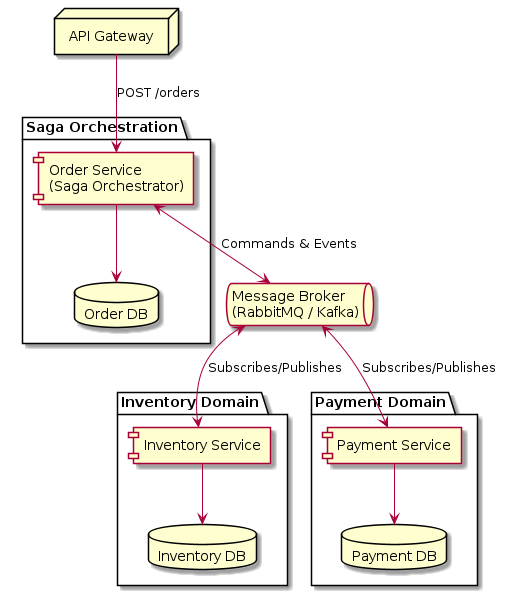

The diagram above was rendered by PlantUML. Its source (embedded in the PNG):
@startuml saga-architecture-overview.puml
skinparam componentStyle rectangle

node "API Gateway" as Gateway

package "Saga Orchestration" {
  component "Order Service\n(Saga Orchestrator)" as Order
  database "Order DB" as OrderDB
}

queue "Message Broker\n(RabbitMQ / Kafka)" as Broker

package "Inventory Domain" {
  component "Inventory Service" as Inventory
  database "Inventory DB" as InventoryDB
}

package "Payment Domain" {
  component "Payment Service" as Payment
  database "Payment DB" as PaymentDB
}

Gateway --> Order : POST /orders
Order <--> Broker : Commands & Events
Broker <--> Inventory : Subscribes/Publishes
Broker <--> Payment : Subscribes/Publishes

Order --> OrderDB
Inventory --> InventoryDB
Payment --> PaymentDB
@enduml